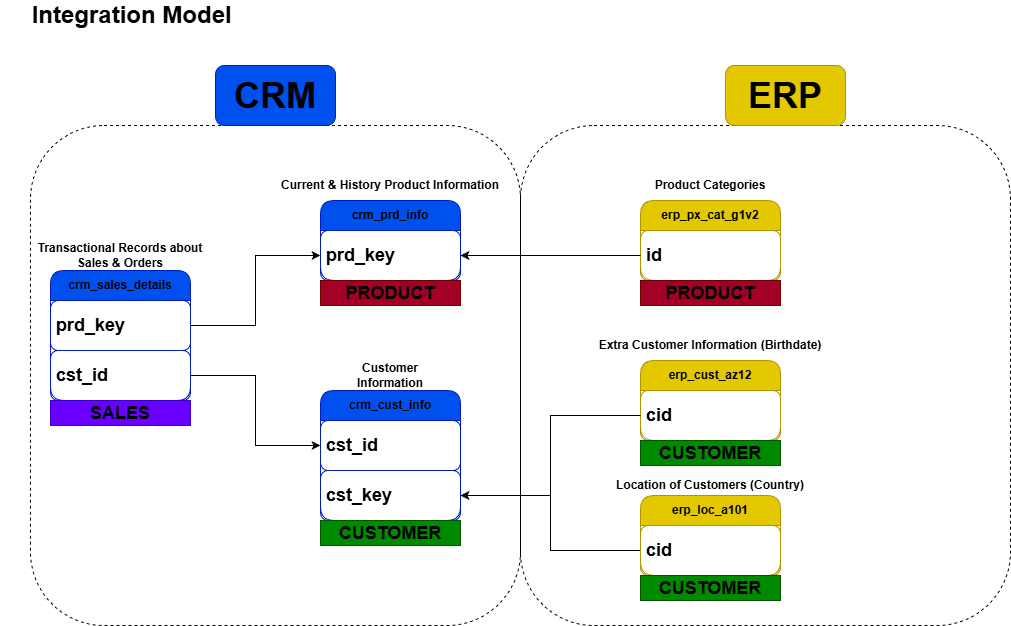

The diagram above was exported from draw.io. Its source (the exported page's mxGraphModel, read from the mxfile embedded in the PNG):
<mxGraphModel dx="1410" dy="825" grid="1" gridSize="10" guides="1" tooltips="1" connect="1" arrows="1" fold="1" page="1" pageScale="1" pageWidth="827" pageHeight="1169" math="0" shadow="0">
  <root>
    <mxCell id="0" />
    <mxCell id="1" parent="0" />
    <mxCell id="u4BsgHeFDkY3niaaQeBN-1" parent="1" style="text;html=1;whiteSpace=wrap;strokeColor=none;fillColor=none;align=center;verticalAlign=middle;rounded=0;fontStyle=1;fontColor=#000000;" value="&lt;font style=&quot;font-size: 24px;&quot;&gt;&lt;span&gt;Integration Model&amp;nbsp;&lt;/span&gt;&lt;/font&gt;" vertex="1">
      <mxGeometry height="30" width="210" x="40" y="90" as="geometry" />
    </mxCell>
    <mxCell id="u4BsgHeFDkY3niaaQeBN-2" parent="1" style="swimlane;fontStyle=1;childLayout=stackLayout;horizontal=1;startSize=30;horizontalStack=0;resizeParent=1;resizeParentMax=0;resizeLast=0;collapsible=1;marginBottom=0;whiteSpace=wrap;html=1;rounded=1;fillColor=#0050ef;fontColor=#000000;strokeColor=#001DBC;" value="crm_cust_info" vertex="1">
      <mxGeometry height="130" width="140" x="330" y="480" as="geometry" />
    </mxCell>
    <mxCell id="u4BsgHeFDkY3niaaQeBN-3" parent="u4BsgHeFDkY3niaaQeBN-2" style="text;align=left;verticalAlign=middle;spacingLeft=4;spacingRight=4;overflow=hidden;points=[[0,0.5],[1,0.5]];portConstraint=eastwest;rotatable=0;whiteSpace=wrap;html=1;rounded=1;fillColor=none;fontColor=#000000;strokeColor=#001DBC;fontStyle=1" value="&lt;font style=&quot;font-size: 18px;&quot;&gt;cst_id&lt;/font&gt;" vertex="1">
      <mxGeometry height="50" width="140" y="30" as="geometry" />
    </mxCell>
    <mxCell id="u4BsgHeFDkY3niaaQeBN-24" parent="u4BsgHeFDkY3niaaQeBN-2" style="text;align=left;verticalAlign=middle;spacingLeft=4;spacingRight=4;overflow=hidden;points=[[0,0.5],[1,0.5]];portConstraint=eastwest;rotatable=0;whiteSpace=wrap;html=1;rounded=1;fillColor=none;fontColor=#000000;strokeColor=#001DBC;fontStyle=1" value="&lt;font style=&quot;font-size: 18px;&quot;&gt;cst_key&lt;/font&gt;" vertex="1">
      <mxGeometry height="50" width="140" y="80" as="geometry" />
    </mxCell>
    <mxCell id="u4BsgHeFDkY3niaaQeBN-7" parent="1" style="text;html=1;whiteSpace=wrap;strokeColor=none;fillColor=none;align=center;verticalAlign=middle;rounded=0;fontStyle=1;fontColor=#000000;" value="Customer Information" vertex="1">
      <mxGeometry height="30" width="120" x="340" y="450" as="geometry" />
    </mxCell>
    <mxCell id="u4BsgHeFDkY3niaaQeBN-8" parent="1" style="swimlane;fontStyle=1;childLayout=stackLayout;horizontal=1;startSize=30;horizontalStack=0;resizeParent=1;resizeParentMax=0;resizeLast=0;collapsible=1;marginBottom=0;whiteSpace=wrap;html=1;rounded=1;fillColor=#0050ef;fontColor=#000000;strokeColor=#001DBC;" value="crm_prd_info" vertex="1">
      <mxGeometry height="80" width="140" x="330" y="290" as="geometry" />
    </mxCell>
    <mxCell id="u4BsgHeFDkY3niaaQeBN-9" parent="u4BsgHeFDkY3niaaQeBN-8" style="text;align=left;verticalAlign=middle;spacingLeft=4;spacingRight=4;overflow=hidden;points=[[0,0.5],[1,0.5]];portConstraint=eastwest;rotatable=0;whiteSpace=wrap;html=1;rounded=1;fillColor=none;fontColor=#000000;strokeColor=#001DBC;fontStyle=1" value="&lt;div style=&quot;&quot;&gt;&lt;span style=&quot;font-size: 18px; background-color: transparent;&quot;&gt;&lt;font style=&quot;&quot;&gt;prd_key&lt;/font&gt;&lt;/span&gt;&lt;/div&gt;" vertex="1">
      <mxGeometry height="50" width="140" y="30" as="geometry" />
    </mxCell>
    <mxCell id="u4BsgHeFDkY3niaaQeBN-10" parent="1" style="text;html=1;whiteSpace=wrap;strokeColor=none;fillColor=none;align=center;verticalAlign=middle;rounded=0;fontStyle=1;fontColor=#000000;" value="Current &amp;amp; History Product Information" vertex="1">
      <mxGeometry height="30" width="240" x="280" y="260" as="geometry" />
    </mxCell>
    <mxCell id="u4BsgHeFDkY3niaaQeBN-13" parent="1" style="swimlane;fontStyle=1;childLayout=stackLayout;horizontal=1;startSize=30;horizontalStack=0;resizeParent=1;resizeParentMax=0;resizeLast=0;collapsible=1;marginBottom=0;whiteSpace=wrap;html=1;rounded=1;fillColor=#0050ef;fontColor=#000000;strokeColor=#001DBC;" value="crm_sales_details" vertex="1">
      <mxGeometry height="130" width="140" x="60" y="360" as="geometry" />
    </mxCell>
    <mxCell id="u4BsgHeFDkY3niaaQeBN-14" parent="u4BsgHeFDkY3niaaQeBN-13" style="text;align=left;verticalAlign=middle;spacingLeft=4;spacingRight=4;overflow=hidden;points=[[0,0.5],[1,0.5]];portConstraint=eastwest;rotatable=0;whiteSpace=wrap;html=1;rounded=1;fillColor=none;fontColor=#000000;strokeColor=#001DBC;fontStyle=1" value="&lt;div style=&quot;&quot;&gt;&lt;span style=&quot;font-size: 18px; background-color: transparent;&quot;&gt;&lt;font style=&quot;&quot;&gt;prd_key&lt;/font&gt;&lt;/span&gt;&lt;/div&gt;" vertex="1">
      <mxGeometry height="50" width="140" y="30" as="geometry" />
    </mxCell>
    <mxCell id="u4BsgHeFDkY3niaaQeBN-16" parent="u4BsgHeFDkY3niaaQeBN-13" style="text;align=left;verticalAlign=middle;spacingLeft=4;spacingRight=4;overflow=hidden;points=[[0,0.5],[1,0.5]];portConstraint=eastwest;rotatable=0;whiteSpace=wrap;html=1;rounded=1;fillColor=none;fontColor=#000000;strokeColor=#001DBC;fontStyle=1" value="&lt;div style=&quot;&quot;&gt;&lt;span style=&quot;font-size: 18px; background-color: transparent;&quot;&gt;&lt;font style=&quot;&quot;&gt;cst_id&lt;/font&gt;&lt;/span&gt;&lt;/div&gt;" vertex="1">
      <mxGeometry height="50" width="140" y="80" as="geometry" />
    </mxCell>
    <mxCell id="u4BsgHeFDkY3niaaQeBN-15" parent="1" style="text;html=1;whiteSpace=wrap;strokeColor=none;fillColor=none;align=center;verticalAlign=middle;rounded=0;fontStyle=1;fontColor=#000000;" value="Transactional Records about&lt;div&gt;Sales &amp;amp; Orders&lt;/div&gt;" vertex="1">
      <mxGeometry height="30" width="240" x="10" y="330" as="geometry" />
    </mxCell>
    <mxCell id="u4BsgHeFDkY3niaaQeBN-17" edge="1" parent="1" source="u4BsgHeFDkY3niaaQeBN-16" style="edgeStyle=orthogonalEdgeStyle;rounded=0;orthogonalLoop=1;jettySize=auto;html=1;exitX=1;exitY=0.5;exitDx=0;exitDy=0;entryX=0;entryY=0.5;entryDx=0;entryDy=0;fontStyle=1;fontColor=#000000;" target="u4BsgHeFDkY3niaaQeBN-3">
      <mxGeometry relative="1" as="geometry" />
    </mxCell>
    <mxCell id="u4BsgHeFDkY3niaaQeBN-18" edge="1" parent="1" source="u4BsgHeFDkY3niaaQeBN-14" style="edgeStyle=orthogonalEdgeStyle;rounded=0;orthogonalLoop=1;jettySize=auto;html=1;exitX=1;exitY=0.5;exitDx=0;exitDy=0;entryX=0;entryY=0.5;entryDx=0;entryDy=0;fontStyle=1;fontColor=#000000;" target="u4BsgHeFDkY3niaaQeBN-9">
      <mxGeometry relative="1" as="geometry" />
    </mxCell>
    <mxCell id="u4BsgHeFDkY3niaaQeBN-21" parent="1" style="swimlane;fontStyle=1;childLayout=stackLayout;horizontal=1;startSize=30;horizontalStack=0;resizeParent=1;resizeParentMax=0;resizeLast=0;collapsible=1;marginBottom=0;whiteSpace=wrap;html=1;rounded=1;fillColor=#e3c800;fontColor=#000000;strokeColor=#B09500;" value="erp_cust_az12" vertex="1">
      <mxGeometry height="80" width="140" x="650" y="450" as="geometry" />
    </mxCell>
    <mxCell id="u4BsgHeFDkY3niaaQeBN-22" parent="u4BsgHeFDkY3niaaQeBN-21" style="text;align=left;verticalAlign=middle;spacingLeft=4;spacingRight=4;overflow=hidden;points=[[0,0.5],[1,0.5]];portConstraint=eastwest;rotatable=0;whiteSpace=wrap;html=1;rounded=1;fillColor=none;fontColor=#000000;strokeColor=#B09500;fontStyle=1" value="&lt;div style=&quot;&quot;&gt;&lt;span style=&quot;font-size: 18px; background-color: transparent;&quot;&gt;&lt;font style=&quot;&quot;&gt;cid&lt;/font&gt;&lt;/span&gt;&lt;/div&gt;" vertex="1">
      <mxGeometry height="50" width="140" y="30" as="geometry" />
    </mxCell>
    <mxCell id="u4BsgHeFDkY3niaaQeBN-23" parent="1" style="text;html=1;whiteSpace=wrap;strokeColor=none;fillColor=none;align=center;verticalAlign=middle;rounded=0;fontStyle=1;fontColor=#000000;" value="Extra Customer Information (Birthdate)" vertex="1">
      <mxGeometry height="30" width="240" x="600" y="420" as="geometry" />
    </mxCell>
    <mxCell id="u4BsgHeFDkY3niaaQeBN-27" edge="1" parent="1" source="u4BsgHeFDkY3niaaQeBN-22" style="edgeStyle=orthogonalEdgeStyle;rounded=0;orthogonalLoop=1;jettySize=auto;html=1;exitX=0;exitY=0.5;exitDx=0;exitDy=0;entryX=1;entryY=0.5;entryDx=0;entryDy=0;fontStyle=1;fontColor=#000000;" target="u4BsgHeFDkY3niaaQeBN-24">
      <mxGeometry relative="1" as="geometry" />
    </mxCell>
    <mxCell id="u4BsgHeFDkY3niaaQeBN-28" parent="1" style="swimlane;fontStyle=1;childLayout=stackLayout;horizontal=1;startSize=30;horizontalStack=0;resizeParent=1;resizeParentMax=0;resizeLast=0;collapsible=1;marginBottom=0;whiteSpace=wrap;html=1;rounded=1;fillColor=#e3c800;fontColor=#000000;strokeColor=#B09500;" value="erp_loc_a101" vertex="1">
      <mxGeometry height="80" width="140" x="650" y="585" as="geometry" />
    </mxCell>
    <mxCell id="u4BsgHeFDkY3niaaQeBN-30" parent="1" style="text;html=1;whiteSpace=wrap;strokeColor=none;fillColor=none;align=center;verticalAlign=middle;rounded=0;fontStyle=1;fontColor=#000000;" value="Location of Customers (Country)" vertex="1">
      <mxGeometry height="30" width="240" x="600" y="560" as="geometry" />
    </mxCell>
    <mxCell id="u4BsgHeFDkY3niaaQeBN-32" edge="1" parent="1" source="u4BsgHeFDkY3niaaQeBN-29" style="edgeStyle=orthogonalEdgeStyle;rounded=0;orthogonalLoop=1;jettySize=auto;html=1;exitX=0;exitY=0.5;exitDx=0;exitDy=0;entryX=1;entryY=0.5;entryDx=0;entryDy=0;fontStyle=1;fontColor=#000000;" target="u4BsgHeFDkY3niaaQeBN-24">
      <mxGeometry relative="1" as="geometry" />
    </mxCell>
    <mxCell id="u4BsgHeFDkY3niaaQeBN-36" parent="1" style="swimlane;fontStyle=1;childLayout=stackLayout;horizontal=1;startSize=30;horizontalStack=0;resizeParent=1;resizeParentMax=0;resizeLast=0;collapsible=1;marginBottom=0;whiteSpace=wrap;html=1;rounded=1;fillColor=#e3c800;fontColor=#000000;strokeColor=#B09500;" value="erp_px_cat_g1v2" vertex="1">
      <mxGeometry height="80" width="140" x="650" y="290" as="geometry" />
    </mxCell>
    <mxCell id="u4BsgHeFDkY3niaaQeBN-37" parent="u4BsgHeFDkY3niaaQeBN-36" style="text;align=left;verticalAlign=middle;spacingLeft=4;spacingRight=4;overflow=hidden;points=[[0,0.5],[1,0.5]];portConstraint=eastwest;rotatable=0;whiteSpace=wrap;html=1;rounded=1;fillColor=none;fontColor=#000000;strokeColor=#B09500;fontStyle=1" value="&lt;div style=&quot;&quot;&gt;&lt;span style=&quot;font-size: 18px; background-color: transparent;&quot;&gt;&lt;font style=&quot;&quot;&gt;id&lt;/font&gt;&lt;/span&gt;&lt;/div&gt;" vertex="1">
      <mxGeometry height="50" width="140" y="30" as="geometry" />
    </mxCell>
    <mxCell id="u4BsgHeFDkY3niaaQeBN-38" edge="1" parent="1" source="u4BsgHeFDkY3niaaQeBN-37" style="edgeStyle=orthogonalEdgeStyle;rounded=0;orthogonalLoop=1;jettySize=auto;html=1;exitX=0;exitY=0.5;exitDx=0;exitDy=0;entryX=1;entryY=0.5;entryDx=0;entryDy=0;fontStyle=1;fontColor=#000000;" target="u4BsgHeFDkY3niaaQeBN-9">
      <mxGeometry relative="1" as="geometry" />
    </mxCell>
    <mxCell id="u4BsgHeFDkY3niaaQeBN-39" parent="1" style="text;html=1;whiteSpace=wrap;strokeColor=none;fillColor=none;align=center;verticalAlign=middle;rounded=0;fontStyle=1;fontColor=#000000;" value="Product Categories" vertex="1">
      <mxGeometry height="30" width="240" x="600" y="260" as="geometry" />
    </mxCell>
    <mxCell id="u4BsgHeFDkY3niaaQeBN-40" parent="1" style="rounded=1;whiteSpace=wrap;html=1;fillColor=none;dashed=1;fontStyle=1;fontColor=#000000;" value="" vertex="1">
      <mxGeometry height="500" width="490" x="40" y="215" as="geometry" />
    </mxCell>
    <mxCell id="u4BsgHeFDkY3niaaQeBN-41" parent="1" style="rounded=1;whiteSpace=wrap;html=1;fillColor=#0050ef;fontColor=#000000;strokeColor=#001DBC;fontStyle=1" value="&lt;font style=&quot;font-size: 36px;&quot;&gt;&lt;span&gt;CRM&lt;/span&gt;&lt;/font&gt;" vertex="1">
      <mxGeometry height="60" width="120" x="225" y="155" as="geometry" />
    </mxCell>
    <mxCell id="u4BsgHeFDkY3niaaQeBN-42" parent="1" style="rounded=1;whiteSpace=wrap;html=1;fillColor=none;dashed=1;fontStyle=1;fontColor=#000000;" value="" vertex="1">
      <mxGeometry height="500" width="490" x="530" y="215" as="geometry" />
    </mxCell>
    <mxCell id="u4BsgHeFDkY3niaaQeBN-29" parent="1" style="text;align=left;verticalAlign=middle;spacingLeft=4;spacingRight=4;overflow=hidden;points=[[0,0.5],[1,0.5]];portConstraint=eastwest;rotatable=0;whiteSpace=wrap;html=1;rounded=1;fillColor=none;fontColor=#000000;strokeColor=#B09500;fontStyle=1" value="&lt;div style=&quot;&quot;&gt;&lt;span style=&quot;font-size: 18px; background-color: transparent;&quot;&gt;&lt;font style=&quot;&quot;&gt;cid&lt;/font&gt;&lt;/span&gt;&lt;/div&gt;" vertex="1">
      <mxGeometry height="50" width="140" x="650" y="615" as="geometry" />
    </mxCell>
    <mxCell id="u4BsgHeFDkY3niaaQeBN-45" parent="1" style="rounded=1;whiteSpace=wrap;html=1;fillColor=#e3c800;fontColor=#000000;strokeColor=#B09500;fontStyle=1" value="&lt;span style=&quot;font-size: 36px;&quot;&gt;&lt;span&gt;&lt;font style=&quot;&quot;&gt;ERP&lt;/font&gt;&lt;/span&gt;&lt;/span&gt;" vertex="1">
      <mxGeometry height="60" width="120" x="735" y="155" as="geometry" />
    </mxCell>
    <mxCell id="X_1pCAbvhdZZoq46KGO_-1" parent="1" style="rounded=0;whiteSpace=wrap;html=1;fillColor=#a20025;fontColor=#000000;strokeColor=#6F0000;fontStyle=1" value="&lt;font style=&quot;font-size: 18px;&quot;&gt;&lt;span style=&quot;&quot;&gt;PRODUCT&lt;/span&gt;&lt;/font&gt;" vertex="1">
      <mxGeometry height="25" width="140" x="330" y="370" as="geometry" />
    </mxCell>
    <mxCell id="X_1pCAbvhdZZoq46KGO_-3" parent="1" style="rounded=0;whiteSpace=wrap;html=1;fillColor=#a20025;fontColor=#000000;strokeColor=#6F0000;fontStyle=1" value="&lt;font style=&quot;font-size: 18px;&quot;&gt;&lt;span style=&quot;&quot;&gt;PRODUCT&lt;/span&gt;&lt;/font&gt;" vertex="1">
      <mxGeometry height="25" width="140" x="650" y="370" as="geometry" />
    </mxCell>
    <mxCell id="X_1pCAbvhdZZoq46KGO_-4" parent="1" style="rounded=0;whiteSpace=wrap;html=1;fillColor=#008a00;fontColor=#000000;strokeColor=#005700;fontStyle=1" value="&lt;font style=&quot;font-size: 18px;&quot;&gt;&lt;span style=&quot;&quot;&gt;CUSTOMER&lt;/span&gt;&lt;/font&gt;" vertex="1">
      <mxGeometry height="25" width="140" x="330" y="610" as="geometry" />
    </mxCell>
    <mxCell id="X_1pCAbvhdZZoq46KGO_-5" parent="1" style="rounded=0;whiteSpace=wrap;html=1;fillColor=#008a00;fontColor=#000000;strokeColor=#005700;fontStyle=1" value="&lt;font style=&quot;font-size: 18px;&quot;&gt;&lt;span style=&quot;&quot;&gt;CUSTOMER&lt;/span&gt;&lt;/font&gt;" vertex="1">
      <mxGeometry height="25" width="140" x="650" y="530" as="geometry" />
    </mxCell>
    <mxCell id="X_1pCAbvhdZZoq46KGO_-6" parent="1" style="rounded=0;whiteSpace=wrap;html=1;fillColor=#008a00;fontColor=#000000;strokeColor=#005700;fontStyle=1" value="&lt;font style=&quot;font-size: 18px;&quot;&gt;&lt;span style=&quot;&quot;&gt;CUSTOMER&lt;/span&gt;&lt;/font&gt;" vertex="1">
      <mxGeometry height="25" width="140" x="650" y="665" as="geometry" />
    </mxCell>
    <mxCell id="X_1pCAbvhdZZoq46KGO_-7" parent="1" style="rounded=0;whiteSpace=wrap;html=1;fillColor=#6a00ff;fontColor=#000000;strokeColor=#3700CC;fontStyle=1" value="&lt;font&gt;&lt;span style=&quot;font-size: 18px;&quot;&gt;&lt;span&gt;SALES&lt;/span&gt;&lt;/span&gt;&lt;/font&gt;" vertex="1">
      <mxGeometry height="25" width="140" x="60" y="490" as="geometry" />
    </mxCell>
  </root>
</mxGraphModel>